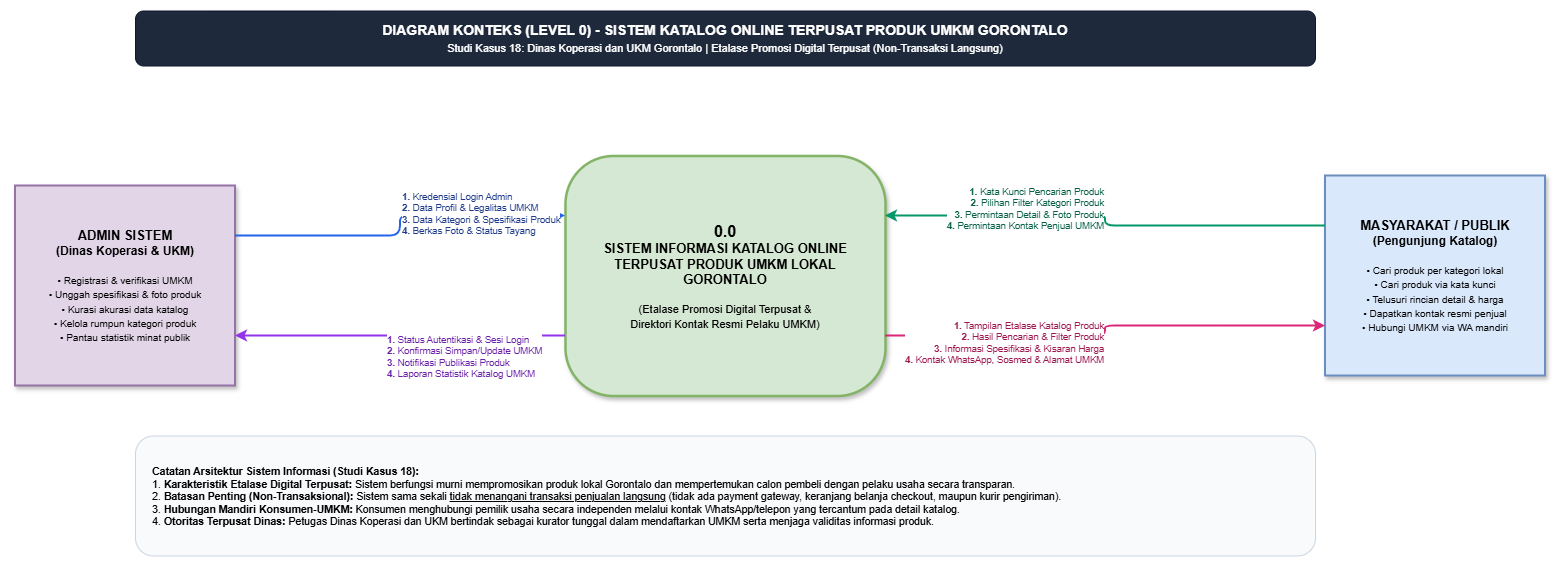

The diagram above was exported from draw.io. Its source (the exported page's mxGraphModel, read from the mxfile embedded in the PNG):
<mxGraphModel dx="3340" dy="1284" grid="1" gridSize="10" guides="1" tooltips="1" connect="1" arrows="1" fold="1" page="1" pageScale="1" pageWidth="1280" pageHeight="850" background="#ffffff" math="0" shadow="0">
  <root>
    <mxCell id="0" />
    <mxCell id="1" parent="0" />
    <mxCell id="101" parent="1" style="rounded=1;whiteSpace=wrap;html=1;fillColor=#1e293b;strokeColor=#0f172a;fontColor=#ffffff;fontSize=14;fontFamily=Helvetica;align=center;" value="&lt;b&gt;DIAGRAM KONTEKS (LEVEL 0) - SISTEM KATALOG ONLINE TERPUSAT PRODUK UMKM GORONTALO&lt;/b&gt;&lt;br&gt;&lt;font style=&quot;font-size: 11px; font-weight: normal;&quot;&gt;Studi Kasus 18: Dinas Koperasi dan UKM Gorontalo | Etalase Promosi Digital Terpusat (Non-Transaksi Langsung)&lt;/font&gt;" vertex="1">
      <mxGeometry height="55" width="1180" x="40" y="25" as="geometry" />
    </mxCell>
    <mxCell id="102" parent="1" style="rounded=0;whiteSpace=wrap;html=1;fillColor=#e1d5e7;strokeColor=#9673a6;fontSize=12;fontFamily=Helvetica;align=center;shadow=1;strokeWidth=2;" value="&lt;b style=&quot;font-size: 13px;&quot;&gt;ADMIN SISTEM&lt;/b&gt;&lt;br&gt;&lt;b style=&quot;font-size: 12px;&quot;&gt;(Dinas Koperasi &amp;amp; UKM)&lt;/b&gt;&lt;br&gt;&lt;br&gt;&lt;font style=&quot;font-size: 10px; font-weight: normal;&quot;&gt;&amp;bull; Registrasi &amp;amp; verifikasi UMKM&lt;br&gt;&amp;bull; Unggah spesifikasi &amp;amp; foto produk&lt;br&gt;&amp;bull; Kurasi akurasi data katalog&lt;br&gt;&amp;bull; Kelola rumpun kategori produk&lt;br&gt;&amp;bull; Pantau statistik minat publik&lt;/font&gt;" vertex="1">
      <mxGeometry height="200" width="220" x="-80" y="200" as="geometry" />
    </mxCell>
    <mxCell id="103" parent="1" style="rounded=1;arcSize=20;whiteSpace=wrap;html=1;fillColor=#d5e8d4;strokeColor=#82b366;fontSize=12;fontFamily=Helvetica;align=center;shadow=1;strokeWidth=2.5;" value="&lt;b style=&quot;font-size: 16px;&quot;&gt;0.0&lt;/b&gt;&lt;br&gt;&lt;b style=&quot;font-size: 13px;&quot;&gt;SISTEM INFORMASI KATALOG ONLINE&lt;br&gt;TERPUSAT PRODUK UMKM LOKAL&lt;br&gt;GORONTALO&lt;/b&gt;&lt;br&gt;&lt;br&gt;&lt;font style=&quot;font-size: 11px; font-weight: normal;&quot;&gt;(Etalase Promosi Digital Terpusat &amp;amp;&lt;br&gt;Direktori Kontak Resmi Pelaku UMKM)&lt;/font&gt;" vertex="1">
      <mxGeometry height="240" width="320" x="470" y="170" as="geometry" />
    </mxCell>
    <mxCell id="104" parent="1" style="rounded=0;whiteSpace=wrap;html=1;fillColor=#dae8fc;strokeColor=#6c8ebf;fontSize=12;fontFamily=Helvetica;align=center;shadow=1;strokeWidth=2;" value="&lt;b style=&quot;font-size: 13px;&quot;&gt;MASYARAKAT / PUBLIK&lt;/b&gt;&lt;br&gt;&lt;b style=&quot;font-size: 12px;&quot;&gt;(Pengunjung Katalog)&lt;/b&gt;&lt;br&gt;&lt;br&gt;&lt;font style=&quot;font-size: 10px; font-weight: normal;&quot;&gt;&amp;bull; Cari produk per kategori lokal&lt;br&gt;&amp;bull; Cari produk via kata kunci&lt;br&gt;&amp;bull; Telusuri rincian detail &amp;amp; harga&lt;br&gt;&amp;bull; Dapatkan kontak resmi penjual&lt;br&gt;&amp;bull; Hubungi UMKM via WA mandiri&lt;/font&gt;" vertex="1">
      <mxGeometry height="200" width="220" x="1230" y="190" as="geometry" />
    </mxCell>
    <mxCell id="105" edge="1" parent="1" source="102" style="edgeStyle=orthogonalEdgeStyle;rounded=1;orthogonalLoop=1;jettySize=auto;html=1;entryX=0;entryY=0.25;entryDx=0;entryDy=0;exitX=1;exitY=0.25;exitDx=0;exitDy=0;strokeColor=#2563eb;strokeWidth=2;fontSize=9.5;fontColor=#1e3a8a;align=left;labelBackgroundColor=#ffffff;" target="103" value="&lt;b&gt;1.&lt;/b&gt; Kredensial Login Admin&#10;&lt;b&gt;2.&lt;/b&gt; Data Profil &amp; Legalitas UMKM&#10;&lt;b&gt;3.&lt;/b&gt; Data Kategori &amp; Spesifikasi Produk&#10;&lt;b&gt;4.&lt;/b&gt; Berkas Foto &amp; Status Tayang">
      <mxGeometry relative="1" as="geometry">
        <mxPoint y="-12" as="offset" />
      </mxGeometry>
    </mxCell>
    <mxCell id="106" edge="1" parent="1" source="103" style="edgeStyle=orthogonalEdgeStyle;rounded=1;orthogonalLoop=1;jettySize=auto;html=1;entryX=1;entryY=0.75;entryDx=0;entryDy=0;exitX=0;exitY=0.75;exitDx=0;exitDy=0;strokeColor=#9333ea;strokeWidth=2;fontSize=9.5;fontColor=#6b21a8;align=left;labelBackgroundColor=#ffffff;" target="102" value="&lt;b&gt;1.&lt;/b&gt; Status Autentikasi &amp; Sesi Login&#10;&lt;b&gt;2.&lt;/b&gt; Konfirmasi Simpan/Update UMKM&#10;&lt;b&gt;3.&lt;/b&gt; Notifikasi Publikasi Produk&#10;&lt;b&gt;4.&lt;/b&gt; Laporan Statistik Katalog UMKM">
      <mxGeometry relative="1" x="0.0909" y="20" as="geometry">
        <mxPoint as="offset" />
      </mxGeometry>
    </mxCell>
    <mxCell id="107" edge="1" parent="1" source="104" style="edgeStyle=orthogonalEdgeStyle;rounded=1;orthogonalLoop=1;jettySize=auto;html=1;entryX=1;entryY=0.25;entryDx=0;entryDy=0;exitX=0;exitY=0.25;exitDx=0;exitDy=0;strokeColor=#059669;strokeWidth=2;fontSize=9.5;fontColor=#065f46;align=right;labelBackgroundColor=#ffffff;" target="103" value="&lt;b&gt;1.&lt;/b&gt; Kata Kunci Pencarian Produk&#10;&lt;b&gt;2.&lt;/b&gt; Pilihan Filter Kategori Produk&#10;&lt;b&gt;3.&lt;/b&gt; Permintaan Detail &amp; Foto Produk&#10;&lt;b&gt;4.&lt;/b&gt; Permintaan Kontak Penjual UMKM">
      <mxGeometry relative="1" as="geometry">
        <mxPoint y="-12" as="offset" />
      </mxGeometry>
    </mxCell>
    <mxCell id="108" edge="1" parent="1" source="103" style="edgeStyle=orthogonalEdgeStyle;rounded=1;orthogonalLoop=1;jettySize=auto;html=1;entryX=0;entryY=0.75;entryDx=0;entryDy=0;exitX=1;exitY=0.75;exitDx=0;exitDy=0;strokeColor=#db2777;strokeWidth=2;fontSize=9.5;fontColor=#9d174d;align=right;labelBackgroundColor=#ffffff;" target="104" value="&lt;b&gt;1.&lt;/b&gt; Tampilan Etalase Katalog Produk&#10;&lt;b&gt;2.&lt;/b&gt; Hasil Pencarian &amp; Filter Produk&#10;&lt;b&gt;3.&lt;/b&gt; Informasi Spesifikasi &amp; Kisaran Harga&#10;&lt;b&gt;4.&lt;/b&gt; Kontak WhatsApp, Sosmed &amp; Alamat UMKM">
      <mxGeometry relative="1" as="geometry">
        <mxPoint y="12" as="offset" />
      </mxGeometry>
    </mxCell>
    <mxCell id="109" parent="1" style="rounded=1;whiteSpace=wrap;html=1;fillColor=#f8fafc;strokeColor=#cbd5e1;fontSize=10.5;fontFamily=Helvetica;align=left;spacingLeft=15;" value="&lt;b&gt;Catatan Arsitektur Sistem Informasi (Studi Kasus 18):&lt;/b&gt;&lt;br&gt;1. &lt;b&gt;Karakteristik Etalase Digital Terpusat:&lt;/b&gt; Sistem berfungsi murni mempromosikan produk lokal Gorontalo dan mempertemukan calon pembeli dengan pelaku usaha secara transparan.&lt;br&gt;2. &lt;b&gt;Batasan Penting (Non-Transaksional):&lt;/b&gt; Sistem sama sekali &lt;u&gt;tidak menangani transaksi penjualan langsung&lt;/u&gt; (tidak ada payment gateway, keranjang belanja checkout, maupun kurir pengiriman).&lt;br&gt;3. &lt;b&gt;Hubungan Mandiri Konsumen-UMKM:&lt;/b&gt; Konsumen menghubungi pemilik usaha secara independen melalui kontak WhatsApp/telepon yang tercantum pada detail katalog.&lt;br&gt;4. &lt;b&gt;Otoritas Terpusat Dinas:&lt;/b&gt; Petugas Dinas Koperasi dan UKM bertindak sebagai kurator tunggal dalam mendaftarkan UMKM serta menjaga validitas informasi produk." vertex="1">
      <mxGeometry height="120" width="1180" x="40" y="450" as="geometry" />
    </mxCell>
  </root>
</mxGraphModel>